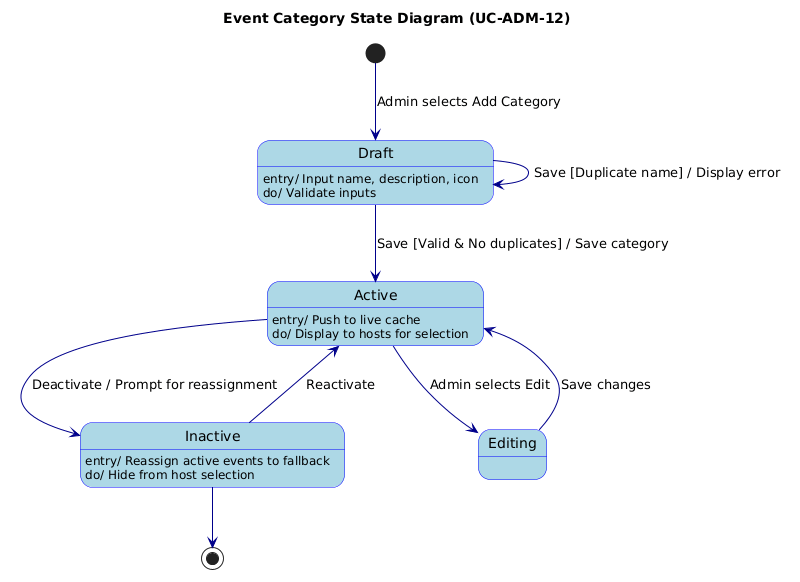

The diagram above was rendered by PlantUML. Its source (embedded in the PNG):
@startuml
skinparam state {
  BackgroundColor LightBlue
  BorderColor Blue
  ArrowColor DarkBlue
}

title Event Category State Diagram (UC-ADM-12)

[*] --> Draft : Admin selects Add Category

state Draft {
  Draft : entry/ Input name, description, icon
  Draft : do/ Validate inputs
}

Draft --> Active : Save [Valid & No duplicates] / Save category
Draft --> Draft : Save [Duplicate name] / Display error

state Active {
  Active : entry/ Push to live cache
  Active : do/ Display to hosts for selection
}

Active --> Editing : Admin selects Edit
Editing --> Active : Save changes

Active --> Inactive : Deactivate / Prompt for reassignment

state Inactive {
  Inactive : entry/ Reassign active events to fallback
  Inactive : do/ Hide from host selection
}

Inactive --> Active : Reactivate
Inactive --> [*]
@enduml